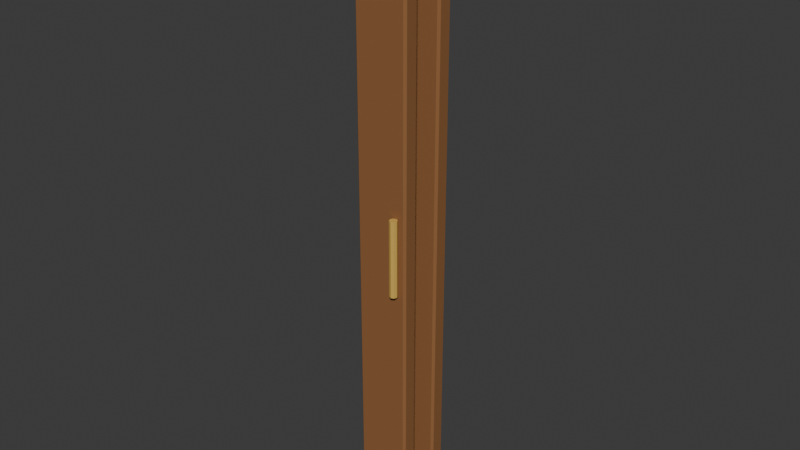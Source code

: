 # Source: lib_door_leaves.blend  (saved by Blender 5.2.45; exported with 4.5.12 LTS)
import bpy
from mathutils import Matrix  # noqa: F401  (used for matrix-valued properties, if any)

bpy.ops.wm.read_factory_settings(use_empty=True)
scene = bpy.context.scene
scene.name = 'Scene'

# ---- collections
col_collection = bpy.data.collections.new('Collection'); scene.collection.children.link(col_collection)

# ---- materials (node trees are filled in below, after node groups)
mat_honey_teak = bpy.data.materials.new('Honey teak')
mat_honey_teak.diffuse_color = (0.2831, 0.1248, 0.04667, 1.0)
mat_brass = bpy.data.materials.new('Brass')
mat_brass.diffuse_color = (0.6867, 0.4287, 0.09759, 1.0)

# ---- material node trees
mat_honey_teak.use_nodes = True; mat_honey_teak.node_tree.nodes.clear()
_N = mat_honey_teak.node_tree.nodes; _L = mat_honey_teak.node_tree.links
n0 = _N.new('ShaderNodeBsdfPrincipled'); n0.name = 'Principled BSDF'; n0.location = (-200, 100)
n0.inputs[0].default_value = (0.2831, 0.1248, 0.04667, 1.0)
n0.inputs[2].default_value = 0.75
n0.inputs[10].default_value = 0.005
n0.inputs[13].default_value = 0.25
n1 = _N.new('ShaderNodeOutputMaterial'); n1.name = 'Material Output'; n1.location = (200, 100)
_L.new(n0.outputs[0], n1.inputs[0])
n1.is_active_output = True
mat_brass.use_nodes = True; mat_brass.node_tree.nodes.clear()
_N = mat_brass.node_tree.nodes; _L = mat_brass.node_tree.links
n0 = _N.new('ShaderNodeBsdfPrincipled'); n0.name = 'Principled BSDF'; n0.location = (-200, 100)
n0.inputs[0].default_value = (0.6867, 0.4287, 0.09759, 1.0)
n0.inputs[2].default_value = 0.4
n0.inputs[10].default_value = 0.005
n0.inputs[13].default_value = 0.25
n1 = _N.new('ShaderNodeOutputMaterial'); n1.name = 'Material Output'; n1.location = (200, 100)
_L.new(n0.outputs[0], n1.inputs[0])
n1.is_active_output = True

# ---- world
world_world = bpy.data.worlds.new('World'); scene.world = world_world
world_world.use_nodes = True; world_world.node_tree.nodes.clear()
_N = world_world.node_tree.nodes; _L = world_world.node_tree.links
n0 = _N.new('ShaderNodeOutputWorld'); n0.name = 'World Output'; n0.location = (200, 100)
n1 = _N.new('ShaderNodeBackground'); n1.name = 'Background'; n1.location = (-200, 100)
n1.inputs[0].default_value = (0.05088, 0.05088, 0.05088, 1.0)
_L.new(n1.outputs[0], n0.inputs[0])
n0.is_active_output = True
world_world.color = (0.05088, 0.05088, 0.05088)
world_world.sun_shadow_jitter_overblur = 0.0

# ---- meshes
me_cube_169 = bpy.data.meshes.new('Cube.169')
me_cube_169.from_pydata([(-0.115, -0.0275, -1.4), (-0.115, -0.0375, -1.39), (-0.125, -0.0275, -1.39), (-0.115, -0.0375, 1.39), (-0.115, -0.0275, 1.4), (-0.125, -0.0275, 1.39), (-0.115, 0.0275, -1.4), (-0.125, 0.0275, -1.39), (-0.115, 0.0375, -1.39), (-0.115, 0.0275, 1.4), (-0.115, 0.0375, 1.39), (-0.125, 0.0275, 1.39), (0.115, -0.0275, -1.4), (0.125, -0.0275, -1.39), (0.115, -0.0375, -1.39), (0.115, -0.0275, 1.4), (0.115, -0.0375, 1.39), (0.125, -0.0275, 1.39), (0.115, 0.0275, -1.4), (0.115, 0.0375, -1.39), (0.125, 0.0275, -1.39), (0.115, 0.0275, 1.4), (0.125, 0.0275, 1.39), (0.115, 0.0375, 1.39)], [], [(0, 1, 2), (3, 4, 5), (6, 7, 8), (9, 10, 11), (12, 13, 14), (15, 16, 17), (18, 19, 20), (21, 22, 23), (6, 0, 2, 7), (1, 3, 5, 2), (4, 9, 11, 5), (10, 8, 7, 11), (18, 6, 8, 19), (9, 21, 23, 10), (22, 20, 19, 23), (12, 18, 20, 13), (21, 15, 17, 22), (16, 14, 13, 17), (0, 12, 14, 1), (15, 4, 3, 16), (6, 18, 12, 0), (2, 5, 11, 7), (14, 16, 3, 1), (21, 9, 4, 15), (8, 10, 23, 19), (20, 22, 17, 13)])
_uv = me_cube_169.uv_layers.new(name='UVMap')
_uv.uv.foreach_set('vector', [0.135, 0.7167, 0.135, 0.75, 0.125, 0.7167, 0.6241, 0.99, 0.625, 0.99, 0.6241, 1.0, 0.135, 0.5333, 0.125, 0.5333, 0.135, 0.5, 0.625, 0.2456, 0.6241, 0.26, 0.6241, 0.225, 0.365, 0.7167, 0.3757, 0.7167, 0.3704, 0.755, 0.63, 0.7383, 0.6241, 0.76, 0.6241, 0.725, 0.365, 0.5333, 0.3704, 0.495, 0.3757, 0.5333, 0.63, 0.5225, 0.6241, 0.5333, 0.6241, 0.4925, 0.135, 0.5333, 0.135, 0.7167, 0.125, 0.7167, 0.125, 0.5333, 0.3759, 0.0, 0.6241, 0.0, 0.6241, 0.03333, 0.3759, 0.03333, 0.625, 0.03333, 0.625, 0.2456, 0.6241, 0.225, 0.6241, 0.03333, 0.6241, 0.26, 0.3759, 0.26, 0.3759, 0.2167, 0.6241, 0.225, 0.365, 0.5333, 0.135, 0.5333, 0.135, 0.5, 0.3704, 0.495, 0.625, 0.2456, 0.63, 0.5225, 0.6241, 0.4925, 0.6241, 0.26, 0.6241, 0.5333, 0.3757, 0.5333, 0.3704, 0.495, 0.6241, 0.4925, 0.365, 0.7167, 0.365, 0.5333, 0.3757, 0.5333, 0.3757, 0.7167, 0.63, 0.5225, 0.63, 0.7383, 0.6241, 0.725, 0.6241, 0.5333, 0.6241, 0.76, 0.3704, 0.755, 0.3757, 0.7167, 0.6241, 0.725, 0.135, 0.7167, 0.365, 0.7167, 0.3704, 0.755, 0.135, 0.75, 0.63, 0.7383, 0.625, 0.99, 0.6241, 0.99, 0.6241, 0.76, 0.135, 0.5333, 0.365, 0.5333, 0.365, 0.7167, 0.135, 0.7167, 0.3759, 0.03333, 0.6241, 0.03333, 0.6241, 0.225, 0.3759, 0.2167, 0.3704, 0.755, 0.6241, 0.76, 0.6241, 0.99, 0.3759, 0.99, 0.63, 0.5225, 0.865, 0.5333, 0.865, 0.7167, 0.63, 0.7383, 0.3759, 0.26, 0.6241, 0.26, 0.6241, 0.4925, 0.3704, 0.495, 0.3757, 0.5333, 0.6241, 0.5333, 0.6241, 0.725, 0.3757, 0.7167])
me_cube_169.materials.append(mat_honey_teak)
me_cube_169.update()
me_cube_169.normals_split_custom_set([tuple(v) for v in zip(*[iter([-0.5773, -0.5773, -0.5774, -0.5773, -0.5773, -0.5774, -0.5773, -0.5773, -0.5774, -0.5773, -0.5773, 0.5774, -0.5773, -0.5773, 0.5774, -0.5773, -0.5773, 0.5774, -0.5773, 0.5773, -0.5774, -0.5773, 0.5773, -0.5774, -0.5773, 0.5773, -0.5774, -0.5773, 0.5773, 0.5774, -0.5773, 0.5773, 0.5774, -0.5773, 0.5773, 0.5774, 0.5773, -0.5773, -0.5774, 0.5773, -0.5773, -0.5774, 0.5773, -0.5773, -0.5774, 0.5773, -0.5773, 0.5774, 0.5773, -0.5773, 0.5774, 0.5773, -0.5773, 0.5774, 0.5773, 0.5773, -0.5774, 0.5773, 0.5773, -0.5774, 0.5773, 0.5773, -0.5774, 0.5773, 0.5773, 0.5774, 0.5773, 0.5773, 0.5774, 0.5773, 0.5773, 0.5774, -0.7071, 0.0, -0.7071, -0.7071, 0.0, -0.7071, -0.7071, 0.0, -0.7071, -0.7071, 0.0, -0.7071, -0.7071, -0.7071, 0.0, -0.7071, -0.7071, 0.0, -0.7071, -0.7071, 0.0, -0.7071, -0.7071, 0.0, -0.7071, 0.0, 0.7071, -0.7071, 0.0, 0.7071, -0.7071, 0.0, 0.7071, -0.7071, 0.0, 0.7071, -0.7071, 0.7071, 0.0, -0.7071, 0.7071, 0.0, -0.7071, 0.7071, 0.0, -0.7071, 0.7071, 0.0, 0.0, 0.7071, -0.7071, 0.0, 0.7071, -0.7071, 0.0, 0.7071, -0.7071, 0.0, 0.7071, -0.7071, 0.0, 0.7071, 0.7071, 0.0, 0.7071, 0.7071, 0.0, 0.7071, 0.7071, 0.0, 0.7071, 0.7071, 0.7071, 0.7071, 0.0, 0.7071, 0.7071, 0.0, 0.7071, 0.7071, 0.0, 0.7071, 0.7071, 0.0, 0.7071, 0.0, -0.7071, 0.7071, 0.0, -0.7071, 0.7071, 0.0, -0.7071, 0.7071, 0.0, -0.7071, 0.7071, 0.0, 0.7071, 0.7071, 0.0, 0.7071, 0.7071, 0.0, 0.7071, 0.7071, 0.0, 0.7071, 0.7071, -0.7071, 0.0, 0.7071, -0.7071, 0.0, 0.7071, -0.7071, 0.0, 0.7071, -0.7071, 0.0, 0.0, -0.7071, -0.7071, 0.0, -0.7071, -0.7071, 0.0, -0.7071, -0.7071, 0.0, -0.7071, -0.7071, 0.0, -0.7071, 0.7071, 0.0, -0.7071, 0.7071, 0.0, -0.7071, 0.7071, 0.0, -0.7071, 0.7071, 0.0, 0.0, -1.0, 0.0, 0.0, -1.0, 0.0, 0.0, -1.0, 0.0, 0.0, -1.0, -1.0, 0.0, 0.0, -1.0, 0.0, 0.0, -1.0, 0.0, 0.0, -1.0, 0.0, 0.0, 0.0, -1.0, 0.0, 0.0, -1.0, 0.0, 0.0, -1.0, 0.0, 0.0, -1.0, 0.0, 0.0, 0.0, 1.0, 0.0, 0.0, 1.0, 0.0, 0.0, 1.0, 0.0, 0.0, 1.0, 0.0, 1.0, 0.0, 0.0, 1.0, 0.0, 0.0, 1.0, 0.0, 0.0, 1.0, 0.0, 1.0, 0.0, 0.0, 1.0, 0.0, 0.0, 1.0, 0.0, 0.0, 1.0, 0.0, 0.0])] * 3)])
me_cube_170 = bpy.data.meshes.new('Cube.170')
me_cube_170.from_pydata([(-0.115, -0.0275, -1.4), (-0.115, -0.0375, -1.39), (-0.125, -0.0275, -1.39), (-0.115, -0.0375, 1.39), (-0.115, -0.0275, 1.4), (-0.125, -0.0275, 1.39), (-0.115, 0.0275, -1.4), (-0.125, 0.0275, -1.39), (-0.115, 0.0375, -1.39), (-0.115, 0.0275, 1.4), (-0.115, 0.0375, 1.39), (-0.125, 0.0275, 1.39), (0.115, -0.0275, -1.4), (0.125, -0.0275, -1.39), (0.115, -0.0375, -1.39), (0.115, -0.0275, 1.4), (0.115, -0.0375, 1.39), (0.125, -0.0275, 1.39), (0.115, 0.0275, -1.4), (0.115, 0.0375, -1.39), (0.125, 0.0275, -1.39), (0.115, 0.0275, 1.4), (0.125, 0.0275, 1.39), (0.115, 0.0375, 1.39)], [], [(0, 1, 2), (3, 4, 5), (6, 7, 8), (9, 10, 11), (12, 13, 14), (15, 16, 17), (18, 19, 20), (21, 22, 23), (6, 0, 2, 7), (1, 3, 5, 2), (4, 9, 11, 5), (10, 8, 7, 11), (18, 6, 8, 19), (9, 21, 23, 10), (22, 20, 19, 23), (12, 18, 20, 13), (21, 15, 17, 22), (16, 14, 13, 17), (0, 12, 14, 1), (15, 4, 3, 16), (6, 18, 12, 0), (2, 5, 11, 7), (14, 16, 3, 1), (21, 9, 4, 15), (8, 10, 23, 19), (20, 22, 17, 13)])
_uv = me_cube_170.uv_layers.new(name='UVMap')
_uv.uv.foreach_set('vector', [0.135, 0.7167, 0.135, 0.75, 0.125, 0.7167, 0.6241, 0.99, 0.625, 0.99, 0.6241, 1.0, 0.135, 0.5333, 0.125, 0.5333, 0.135, 0.5, 0.625, 0.2456, 0.6241, 0.26, 0.6241, 0.225, 0.365, 0.7167, 0.3757, 0.7167, 0.3704, 0.755, 0.63, 0.7383, 0.6241, 0.76, 0.6241, 0.725, 0.365, 0.5333, 0.3704, 0.495, 0.3757, 0.5333, 0.63, 0.5225, 0.6241, 0.5333, 0.6241, 0.4925, 0.135, 0.5333, 0.135, 0.7167, 0.125, 0.7167, 0.125, 0.5333, 0.3759, 0.0, 0.6241, 0.0, 0.6241, 0.03333, 0.3759, 0.03333, 0.625, 0.03333, 0.625, 0.2456, 0.6241, 0.225, 0.6241, 0.03333, 0.6241, 0.26, 0.3759, 0.26, 0.3759, 0.2167, 0.6241, 0.225, 0.365, 0.5333, 0.135, 0.5333, 0.135, 0.5, 0.3704, 0.495, 0.625, 0.2456, 0.63, 0.5225, 0.6241, 0.4925, 0.6241, 0.26, 0.6241, 0.5333, 0.3757, 0.5333, 0.3704, 0.495, 0.6241, 0.4925, 0.365, 0.7167, 0.365, 0.5333, 0.3757, 0.5333, 0.3757, 0.7167, 0.63, 0.5225, 0.63, 0.7383, 0.6241, 0.725, 0.6241, 0.5333, 0.6241, 0.76, 0.3704, 0.755, 0.3757, 0.7167, 0.6241, 0.725, 0.135, 0.7167, 0.365, 0.7167, 0.3704, 0.755, 0.135, 0.75, 0.63, 0.7383, 0.625, 0.99, 0.6241, 0.99, 0.6241, 0.76, 0.135, 0.5333, 0.365, 0.5333, 0.365, 0.7167, 0.135, 0.7167, 0.3759, 0.03333, 0.6241, 0.03333, 0.6241, 0.225, 0.3759, 0.2167, 0.3704, 0.755, 0.6241, 0.76, 0.6241, 0.99, 0.3759, 0.99, 0.63, 0.5225, 0.865, 0.5333, 0.865, 0.7167, 0.63, 0.7383, 0.3759, 0.26, 0.6241, 0.26, 0.6241, 0.4925, 0.3704, 0.495, 0.3757, 0.5333, 0.6241, 0.5333, 0.6241, 0.725, 0.3757, 0.7167])
me_cube_170.materials.append(mat_honey_teak)
me_cube_170.update()
me_cube_170.normals_split_custom_set([tuple(v) for v in zip(*[iter([-0.5773, -0.5773, -0.5774, -0.5773, -0.5773, -0.5774, -0.5773, -0.5773, -0.5774, -0.5773, -0.5773, 0.5774, -0.5773, -0.5773, 0.5774, -0.5773, -0.5773, 0.5774, -0.5773, 0.5773, -0.5774, -0.5773, 0.5773, -0.5774, -0.5773, 0.5773, -0.5774, -0.5773, 0.5773, 0.5774, -0.5773, 0.5773, 0.5774, -0.5773, 0.5773, 0.5774, 0.5773, -0.5773, -0.5774, 0.5773, -0.5773, -0.5774, 0.5773, -0.5773, -0.5774, 0.5773, -0.5773, 0.5774, 0.5773, -0.5773, 0.5774, 0.5773, -0.5773, 0.5774, 0.5773, 0.5773, -0.5774, 0.5773, 0.5773, -0.5774, 0.5773, 0.5773, -0.5774, 0.5773, 0.5773, 0.5774, 0.5773, 0.5773, 0.5774, 0.5773, 0.5773, 0.5774, -0.7071, 0.0, -0.7071, -0.7071, 0.0, -0.7071, -0.7071, 0.0, -0.7071, -0.7071, 0.0, -0.7071, -0.7071, -0.7071, 0.0, -0.7071, -0.7071, 0.0, -0.7071, -0.7071, 0.0, -0.7071, -0.7071, 0.0, -0.7071, 0.0, 0.7071, -0.7071, 0.0, 0.7071, -0.7071, 0.0, 0.7071, -0.7071, 0.0, 0.7071, -0.7071, 0.7071, 0.0, -0.7071, 0.7071, 0.0, -0.7071, 0.7071, 0.0, -0.7071, 0.7071, 0.0, 0.0, 0.7071, -0.7071, 0.0, 0.7071, -0.7071, 0.0, 0.7071, -0.7071, 0.0, 0.7071, -0.7071, 0.0, 0.7071, 0.7071, 0.0, 0.7071, 0.7071, 0.0, 0.7071, 0.7071, 0.0, 0.7071, 0.7071, 0.7071, 0.7071, 0.0, 0.7071, 0.7071, 0.0, 0.7071, 0.7071, 0.0, 0.7071, 0.7071, 0.0, 0.7071, 0.0, -0.7071, 0.7071, 0.0, -0.7071, 0.7071, 0.0, -0.7071, 0.7071, 0.0, -0.7071, 0.7071, 0.0, 0.7071, 0.7071, 0.0, 0.7071, 0.7071, 0.0, 0.7071, 0.7071, 0.0, 0.7071, 0.7071, -0.7071, 0.0, 0.7071, -0.7071, 0.0, 0.7071, -0.7071, 0.0, 0.7071, -0.7071, 0.0, 0.0, -0.7071, -0.7071, 0.0, -0.7071, -0.7071, 0.0, -0.7071, -0.7071, 0.0, -0.7071, -0.7071, 0.0, -0.7071, 0.7071, 0.0, -0.7071, 0.7071, 0.0, -0.7071, 0.7071, 0.0, -0.7071, 0.7071, 0.0, 0.0, -1.0, 0.0, 0.0, -1.0, 0.0, 0.0, -1.0, 0.0, 0.0, -1.0, -1.0, 0.0, 0.0, -1.0, 0.0, 0.0, -1.0, 0.0, 0.0, -1.0, 0.0, 0.0, 0.0, -1.0, 0.0, 0.0, -1.0, 0.0, 0.0, -1.0, 0.0, 0.0, -1.0, 0.0, 0.0, 0.0, 1.0, 0.0, 0.0, 1.0, 0.0, 0.0, 1.0, 0.0, 0.0, 1.0, 0.0, 1.0, 0.0, 0.0, 1.0, 0.0, 0.0, 1.0, 0.0, 0.0, 1.0, 0.0, 1.0, 0.0, 0.0, 1.0, 0.0, 0.0, 1.0, 0.0, 0.0, 1.0, 0.0, 0.0])] * 3)])
me_cone_438 = bpy.data.meshes.new('Cone.438')
me_cone_438.from_pydata([(0.0, 0.018, -0.175), (0.0, 0.018, 0.175), (0.01273, 0.01273, -0.175), (0.01273, 0.01273, 0.175), (0.018, 0.0, -0.175), (0.018, 0.0, 0.175), (0.01273, -0.01273, -0.175), (0.01273, -0.01273, 0.175), (0.0, -0.018, -0.175), (0.0, -0.018, 0.175), (-0.01273, -0.01273, -0.175), (-0.01273, -0.01273, 0.175), (-0.018, 0.0, -0.175), (-0.018, 0.0, 0.175), (-0.01273, 0.01273, -0.175), (-0.01273, 0.01273, 0.175)], [], [(0, 1, 3, 2), (2, 3, 5, 4), (4, 5, 7, 6), (6, 7, 9, 8), (8, 9, 11, 10), (10, 11, 13, 12), (3, 1, 15, 13, 11, 9, 7, 5), (12, 13, 15, 14), (14, 15, 1, 0), (0, 2, 4, 6, 8, 10, 12, 14)])
_uv = me_cone_438.uv_layers.new(name='UVMap')
_uv.uv.foreach_set('vector', [1.0, 0.5, 1.0, 1.0, 0.875, 1.0, 0.875, 0.5, 0.875, 0.5, 0.875, 1.0, 0.75, 1.0, 0.75, 0.5, 0.75, 0.5, 0.75, 1.0, 0.625, 1.0, 0.625, 0.5, 0.625, 0.5, 0.625, 1.0, 0.5, 1.0, 0.5, 0.5, 0.5, 0.5, 0.5, 1.0, 0.375, 1.0, 0.375, 0.5, 0.375, 0.5, 0.375, 1.0, 0.25, 1.0, 0.25, 0.5, 0.4197, 0.4197, 0.25, 0.49, 0.08029, 0.4197, 0.01, 0.25, 0.08029, 0.08029, 0.25, 0.01, 0.4197, 0.08029, 0.49, 0.25, 0.25, 0.5, 0.25, 1.0, 0.125, 1.0, 0.125, 0.5, 0.125, 0.5, 0.125, 1.0, 0.0, 1.0, 0.0, 0.5, 0.75, 0.49, 0.9197, 0.4197, 0.99, 0.25, 0.9197, 0.08029, 0.75, 0.01, 0.5803, 0.08029, 0.51, 0.25, 0.5803, 0.4197])
me_cone_438.materials.append(mat_brass)
me_cone_438.update()

# ---- objects
ob_folded_panel_leaf = bpy.data.objects.new('Folded panel leaf', me_cube_169)
ob_folded_panel_leaf_001 = bpy.data.objects.new('Folded panel leaf.001', me_cube_170)
ob_brass_pull = bpy.data.objects.new('Brass pull', me_cone_438)
ob_lib_door_leaves = bpy.data.objects.new('lib_door_leaves', None)

# ---- transforms, parenting, visibility, modifiers, constraints
ob_folded_panel_leaf.parent = ob_lib_door_leaves
ob_folded_panel_leaf.location = (0.0, -0.1, 1.4)
ob_folded_panel_leaf_001.parent = ob_lib_door_leaves
ob_folded_panel_leaf_001.location = (0.0, 0.1, 1.4)
ob_brass_pull.parent = ob_lib_door_leaves
ob_brass_pull.location = (0.08, -0.155, 1.325)
ob_brass_pull.rotation_euler = (0.0, -0.0, -3.142)
ob_lib_door_leaves.location = (0.0, 0.0, 0.0)

# ---- collection membership
col_collection.objects.link(ob_folded_panel_leaf)
col_collection.objects.link(ob_folded_panel_leaf_001)
col_collection.objects.link(ob_brass_pull)
col_collection.objects.link(ob_lib_door_leaves)

# ---- scene / render settings (as saved in the file)
scene.frame_start = 1; scene.frame_end = 250; scene.frame_set(1)
scene.render.engine = 'BLENDER_EEVEE_NEXT'
scene.render.bake_bias = 0.0
scene.render.bake_samples = 0
scene.render.compositor_device = 'GPU'
scene.eevee.use_volume_custom_range = False
scene.eevee.fast_gi_thickness_near = 0.1
scene.eevee.fast_gi_thickness_far = 0.0
scene.eevee.ray_tracing_options.screen_trace_thickness = 0.1
bpy.context.view_layer.update()

# ---- added for rendering (the .blend has no active camera and no usable light): camera, sun
cam_auto = bpy.data.cameras.new('AutoCamera')
cam_auto.lens = 50.0
cam_auto.sensor_width = 36.0
cam_auto.clip_end = 1000.0
ob_auto_camera = bpy.data.objects.new('AutoCamera', cam_auto)
scene.collection.objects.link(ob_auto_camera)
ob_auto_camera.location = (2.61675, -3.15785, 3.4934)
ob_auto_camera.rotation_euler = (1.09748, -7.21219e-08, 0.694738)
scene.camera = ob_auto_camera
light_auto_sun = bpy.data.lights.new('AutoSun', 'SUN')
light_auto_sun.energy = 3.0
light_auto_sun.angle = 0.0523599
ob_auto_sun = bpy.data.objects.new('AutoSun', light_auto_sun)
scene.collection.objects.link(ob_auto_sun)
ob_auto_sun.rotation_euler = (0.872665, 0.174533, 0.523599)
bpy.context.view_layer.update()
